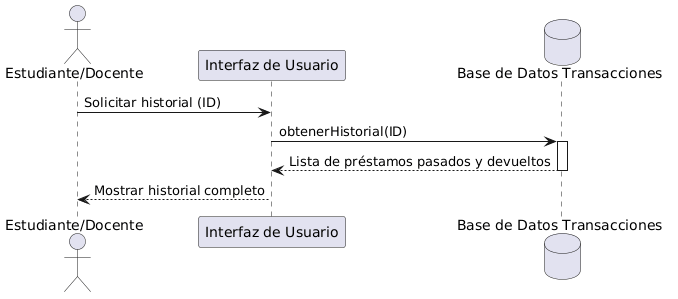

The diagram above was rendered by PlantUML. Its source (embedded in the PNG):
@startuml
actor "Estudiante/Docente" as Actor
participant "Interfaz de Usuario" as UI
database "Base de Datos Transacciones" as DB

Actor -> UI : Solicitar historial (ID)
UI -> DB : obtenerHistorial(ID)
activate DB
DB --> UI : Lista de préstamos pasados y devueltos
deactivate DB
UI --> Actor : Mostrar historial completo
@enduml